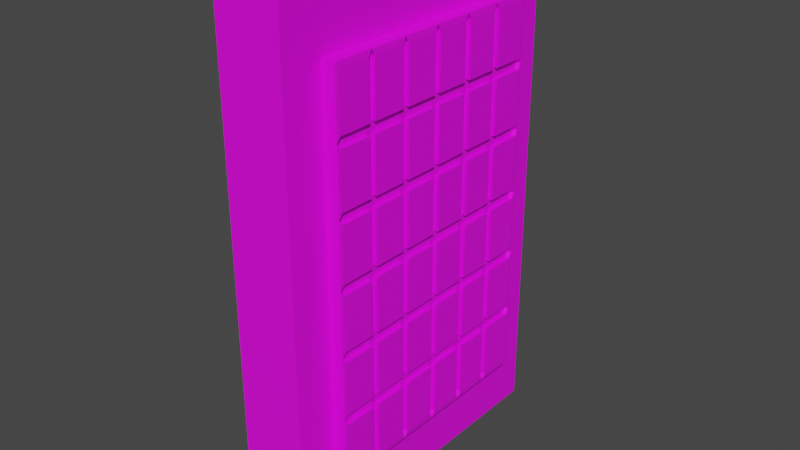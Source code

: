 # Source: elevatorKeypad.blend  (saved by Blender 3.4.6; exported with 4.5.12 LTS)
import bpy
from mathutils import Matrix  # noqa: F401  (used for matrix-valued properties, if any)

bpy.ops.wm.read_factory_settings(use_empty=True)
scene = bpy.context.scene
scene.name = 'Scene'

# ---- collections
col_collection = bpy.data.collections.new('Collection'); scene.collection.children.link(col_collection)

# ---- images (referenced by path relative to the original .blend; pixels are not part of the script)
import os
ASSET_DIR = os.environ.get("B2B_ASSET_DIR", "")  # directory of the original .blend (textures are referenced by path, not embedded)
HERE = os.path.dirname(os.path.abspath(__file__))  # packed textures are extracted next to this script under _unpacked/

def load_image(name, relpath, width, height, colorspace="sRGB"):
    """Load a texture the original file referenced (path relative to the .blend, or extracted next to this script)."""
    p = next((c for c in (os.path.join(HERE, relpath), os.path.join(ASSET_DIR, relpath)) if relpath and os.path.exists(c)), "")
    if p:
        img = bpy.data.images.load(p, check_existing=True)
        img.name = name
    else:  # same state as the original file: an image datablock whose file is absent (Cycles renders it pink)
        img = bpy.data.images.new(name, width, height)
        img.source = "FILE"
        img.filepath = "//" + (relpath or name)
    img.colorspace_settings.name = colorspace
    return img
img_elevatorkeypad = load_image('elevatorKeypad', 'elevatorKeypad.png', 1024, 1024, 'sRGB')

# ---- materials (node trees are filled in below, after node groups)
mat_material = bpy.data.materials.new('Material')
mat_material.alpha_threshold = 0.0
mat_material.use_transparent_shadow = False
mat_material.roughness = 0.5
mat_material.line_color = (0.0, 0.0, 0.0, 1.0)

# ---- material node trees
mat_material.use_nodes = True; mat_material.node_tree.nodes.clear()
_N = mat_material.node_tree.nodes; _L = mat_material.node_tree.links
n0 = _N.new('ShaderNodeOutputMaterial'); n0.name = 'Material Output'; n0.location = (300, 300)
n1 = _N.new('ShaderNodeBsdfPrincipled'); n1.name = 'Principled BSDF'; n1.location = (10, 300)
n1.distribution = 'GGX'
n1.subsurface_method = 'RANDOM_WALK_SKIN'
n1.inputs[3].default_value = 1.45
n1.inputs[27].default_value = (0.0, 0.0, 0.0, 1.0)
n1.inputs[28].default_value = 1.0
n2 = _N.new('ShaderNodeTexImage'); n2.name = 'Image Texture'; n2.location = (-280, 280)
n2.image = img_elevatorkeypad
_L.new(n1.outputs[0], n0.inputs[0])
_L.new(n2.outputs[0], n1.inputs[0])
n0.is_active_output = True

# ---- world
world_world = bpy.data.worlds.new('World'); scene.world = world_world
world_world.use_nodes = True; world_world.node_tree.nodes.clear()
_N = world_world.node_tree.nodes; _L = world_world.node_tree.links
n0 = _N.new('ShaderNodeOutputWorld'); n0.name = 'World Output'; n0.location = (300, 300)
n1 = _N.new('ShaderNodeBackground'); n1.name = 'Background'; n1.location = (10, 300)
n1.inputs[0].default_value = (0.05088, 0.05088, 0.05088, 1.0)
_L.new(n1.outputs[0], n0.inputs[0])
n0.is_active_output = True
world_world.color = (0.05088, 0.05088, 0.05088)
world_world.use_sun_shadow = False
world_world.sun_shadow_jitter_overblur = 0.0

# ---- meshes
me_cube = bpy.data.meshes.new('Cube')
me_cube.from_pydata([(1.0, 1.0, 1.0), (1.0, 1.0, -1.0), (1.0, -1.0, 1.0), (1.0, -1.0, -1.0), (-1.0, 1.0, 1.0), (-1.0, 1.0, -1.0), (-1.0, -1.0, 1.0), (-1.0, -1.0, -1.0), (1.651, 1.0, 1.0), (1.651, 1.0, -1.0), (1.651, -1.0, 1.0), (1.651, -1.0, -1.0), (1.651, 1.0, 0.0), (1.651, -1.0, 0.0), (1.651, 0.0, 1.0), (1.651, 0.0, -1.0), (1.651, 1.0, -0.5), (1.651, -1.0, -0.5), (1.651, -0.5, 1.0), (1.651, 0.5, -1.0), (1.651, 1.0, 0.5), (1.651, -1.0, 0.5), (1.651, 0.5, 1.0), (1.651, -0.5, -1.0), (1.651, 1.0, -0.75), (1.651, -1.0, -0.75), (1.651, -0.75, 1.0), (1.651, 0.75, -1.0), (1.651, 1.0, 0.25), (1.651, -1.0, 0.25), (1.651, 0.25, 1.0), (1.651, -0.25, -1.0), (1.651, -0.75, 0.0), (1.651, 0.0, -0.75), (1.651, 1.0, -0.25), (1.651, -1.0, -0.25), (1.651, -0.25, 1.0), (1.651, 0.25, -1.0), (1.651, 1.0, 0.75), (1.651, -1.0, 0.75), (1.651, 0.75, 1.0), (1.651, -0.75, -1.0), (1.651, 0.75, 0.0), (1.651, 0.0, 0.75), (1.651, 0.75, 0.5), (1.651, 0.5, 0.75), (1.651, 0.75, -0.5), (1.651, 0.5, -0.75), (1.651, -0.75, -0.5), (1.651, -0.5, -0.75), (1.651, -0.75, 0.5), (1.651, -0.5, 0.75), (1.651, -0.25, 0.75), (1.651, -0.75, 0.25), (1.651, -0.25, -0.75), (1.651, -0.75, -0.75), (1.651, 0.75, -0.25), (1.651, 0.75, -0.75), (1.651, 0.25, -0.75), (1.651, 0.75, 0.75), (1.651, 0.75, 0.25), (1.651, 0.25, 0.75), (1.651, -0.75, -0.25), (1.651, -0.75, 0.75), (2.026, 0.75, 0.5), (2.046, 0.7295, 0.4795), (2.046, 0.7295, 0.5205), (2.046, 0.2705, 0.4795), (2.046, 0.2295, 0.4795), (2.046, 0.2295, 0.5205), (2.046, 0.2705, 0.5205), (2.046, 0.02048, 0.4795), (2.046, -0.02048, 0.4795), (2.046, -0.02048, 0.5205), (2.046, 0.02048, 0.5205), (2.026, -4.622e-12, 0.75), (2.046, 0.02048, 0.7295), (2.046, -0.02048, 0.7295), (2.046, 0.02048, -0.5205), (2.046, -0.02048, -0.5205), (2.046, -0.02048, -0.4795), (2.046, 0.02048, -0.4795), (2.046, -0.02048, -0.2295), (2.046, 0.02048, -0.2295), (2.046, 0.02048, -0.2705), (2.046, -0.02048, -0.2705), (2.046, 0.4795, 0.02048), (2.046, 0.5205, 0.02048), (2.046, 0.5205, -0.02048), (2.046, 0.4795, -0.02048), (2.046, 0.7295, -0.02048), (2.046, 0.7295, 0.02048), (2.026, 0.75, -1.835e-12), (2.046, -0.5205, 0.02048), (2.046, -0.4795, 0.02048), (2.046, -0.4795, -0.02048), (2.046, -0.5205, -0.02048), (2.046, -0.2295, 0.02048), (2.046, -0.2295, -0.02048), (2.046, -0.2705, -0.02048), (2.046, -0.2705, 0.02048), (2.046, -0.02048, 0.2705), (2.046, 0.02048, 0.2705), (2.046, 0.02048, 0.2295), (2.046, -0.02048, 0.2295), (2.046, -0.02048, 0.02048), (2.046, 0.02048, 0.02048), (2.046, 0.02048, -0.02048), (2.046, -0.02048, -0.02048), (2.046, 0.2705, 0.02048), (2.046, 0.2705, -0.02048), (2.046, 0.2295, -0.02048), (2.046, 0.2295, 0.02048), (2.206, 0.2295, -0.02048), (2.206, 0.2705, -0.02048), (2.206, 0.2705, 0.02048), (2.206, 0.2295, 0.02048), (2.206, 0.02048, -0.02048), (2.206, 0.02048, 0.02048), (2.206, -0.02048, 0.02048), (2.206, -0.02048, -0.02048), (2.206, 0.02048, 0.2295), (2.206, 0.02048, 0.2705), (2.206, -0.02048, 0.2705), (2.206, -0.02048, 0.2295), (2.206, -0.2705, -0.02048), (2.206, -0.2295, -0.02048), (2.206, -0.2295, 0.02048), (2.206, -0.2705, 0.02048), (2.206, -0.4795, -0.02048), (2.206, -0.4795, 0.02048), (2.206, -0.5205, 0.02048), (2.206, -0.5205, -0.02048), (2.206, 0.7295, 0.02048), (2.206, 0.7295, -0.02048), (2.186, 0.75, 0.0), (2.206, 0.5205, -0.02048), (2.206, 0.5205, 0.02048), (2.206, 0.4795, 0.02048), (2.206, 0.4795, -0.02048), (2.206, 0.02048, -0.2705), (2.206, 0.02048, -0.2295), (2.206, -0.02048, -0.2295), (2.206, -0.02048, -0.2705), (2.206, -0.02048, -0.4795), (2.206, -0.02048, -0.5205), (2.206, 0.02048, -0.5205), (2.206, 0.02048, -0.4795), (2.206, 0.02048, 0.7295), (2.186, 0.0, 0.75), (2.206, -0.02048, 0.7295), (2.206, -0.02048, 0.5205), (2.206, -0.02048, 0.4795), (2.206, 0.02048, 0.4795), (2.206, 0.02048, 0.5205), (2.206, 0.2295, 0.5205), (2.206, 0.2295, 0.4795), (2.206, 0.2705, 0.4795), (2.206, 0.2705, 0.5205), (2.206, 0.7295, 0.4795), (2.186, 0.75, 0.5), (2.206, 0.7295, 0.5205), (2.206, 0.5205, 0.4795), (2.206, 0.5205, 0.5205), (2.206, 0.4795, 0.5205), (2.206, 0.4795, 0.4795), (2.206, 0.4795, 0.2295), (2.206, 0.5205, 0.2295), (2.206, 0.5205, 0.2705), (2.206, 0.4795, 0.2705), (2.206, 0.4795, 0.7295), (2.206, 0.5205, 0.7295), (2.186, 0.5, 0.75), (2.206, 0.2295, -0.4795), (2.206, 0.2295, -0.5205), (2.206, 0.2705, -0.5205), (2.206, 0.2705, -0.4795), (2.206, 0.7295, -0.5205), (2.186, 0.75, -0.5), (2.206, 0.7295, -0.4795), (2.206, 0.5205, -0.5205), (2.206, 0.5205, -0.4795), (2.206, 0.4795, -0.4795), (2.206, 0.4795, -0.5205), (2.206, 0.4795, -0.2705), (2.206, 0.5205, -0.2705), (2.206, 0.5205, -0.2295), (2.206, 0.4795, -0.2295), (2.206, -0.2705, -0.5205), (2.206, -0.2295, -0.5205), (2.206, -0.2295, -0.4795), (2.206, -0.2705, -0.4795), (2.206, -0.4795, -0.5205), (2.206, -0.4795, -0.4795), (2.206, -0.5205, -0.4795), (2.206, -0.5205, -0.5205), (2.206, -0.5205, -0.2705), (2.206, -0.4795, -0.2705), (2.206, -0.4795, -0.2295), (2.206, -0.5205, -0.2295), (2.206, -0.2705, 0.4795), (2.206, -0.2295, 0.4795), (2.206, -0.2295, 0.5205), (2.206, -0.2705, 0.5205), (2.206, -0.4795, 0.4795), (2.206, -0.4795, 0.5205), (2.206, -0.5205, 0.5205), (2.206, -0.5205, 0.4795), (2.206, -0.5205, 0.2295), (2.206, -0.4795, 0.2295), (2.206, -0.4795, 0.2705), (2.206, -0.5205, 0.2705), (2.206, -0.5205, 0.7295), (2.206, -0.4795, 0.7295), (2.186, -0.5, 0.75), (2.206, -0.7295, -0.02048), (2.206, -0.7295, 0.02048), (2.186, -0.75, 0.0), (2.206, 0.02048, -0.7295), (2.206, -0.02048, -0.7295), (2.186, 0.0, -0.75), (2.206, 0.4795, -0.7295), (2.186, 0.5, -0.75), (2.206, 0.5205, -0.7295), (2.206, -0.7295, -0.4795), (2.186, -0.75, -0.5), (2.206, -0.7295, -0.5205), (2.206, -0.5205, -0.7295), (2.186, -0.5, -0.75), (2.206, -0.4795, -0.7295), (2.206, -0.7295, 0.5205), (2.186, -0.75, 0.5), (2.206, -0.7295, 0.4795), (2.206, -0.2705, 0.7295), (2.206, -0.2295, 0.7295), (2.186, -0.25, 0.75), (2.206, -0.2705, 0.2705), (2.206, -0.2705, 0.2295), (2.206, -0.2295, 0.2295), (2.206, -0.2295, 0.2705), (2.206, -0.7295, 0.2705), (2.186, -0.75, 0.25), (2.206, -0.7295, 0.2295), (2.206, -0.2705, -0.2295), (2.206, -0.2705, -0.2705), (2.206, -0.2295, -0.2705), (2.206, -0.2295, -0.2295), (2.206, -0.2705, -0.7295), (2.186, -0.25, -0.75), (2.206, -0.2295, -0.7295), (2.206, -0.7295, -0.7295), (2.186, -0.75, -0.75), (2.206, 0.7295, -0.2295), (2.206, 0.7295, -0.2705), (2.186, 0.75, -0.25), (2.206, 0.7295, -0.7295), (2.186, 0.75, -0.75), (2.206, 0.2295, -0.7295), (2.186, 0.25, -0.75), (2.206, 0.2705, -0.7295), (2.206, 0.7295, 0.7295), (2.186, 0.75, 0.75), (2.206, 0.7295, 0.2705), (2.206, 0.7295, 0.2295), (2.186, 0.75, 0.25), (2.206, 0.2295, 0.2705), (2.206, 0.2295, 0.2295), (2.206, 0.2705, 0.2295), (2.206, 0.2705, 0.2705), (2.206, 0.2295, 0.7295), (2.206, 0.2705, 0.7295), (2.186, 0.25, 0.75), (2.206, 0.2295, -0.2295), (2.206, 0.2295, -0.2705), (2.206, 0.2705, -0.2705), (2.206, 0.2705, -0.2295), (2.206, -0.7295, -0.2295), (2.186, -0.75, -0.25), (2.206, -0.7295, -0.2705), (2.206, -0.7295, 0.7295), (2.186, -0.75, 0.75), (2.046, 0.4795, 0.4795), (2.046, 0.5205, 0.4795), (2.046, 0.5205, 0.5205), (2.046, 0.4795, 0.5205), (2.046, 0.4795, 0.2705), (2.046, 0.4795, 0.2295), (2.046, 0.5205, 0.2295), (2.046, 0.5205, 0.2705), (2.026, 0.5, 0.75), (2.046, 0.4795, 0.7295), (2.046, 0.5205, 0.7295), (2.046, 0.2705, -0.4795), (2.046, 0.2295, -0.4795), (2.046, 0.2295, -0.5205), (2.046, 0.2705, -0.5205), (2.046, 0.7295, -0.4795), (2.046, 0.7295, -0.5205), (2.026, 0.75, -0.5), (2.046, 0.4795, -0.5205), (2.046, 0.5205, -0.5205), (2.046, 0.5205, -0.4795), (2.046, 0.4795, -0.4795), (2.046, 0.4795, -0.2295), (2.046, 0.4795, -0.2705), (2.046, 0.5205, -0.2705), (2.046, 0.5205, -0.2295), (2.046, -0.2705, -0.4795), (2.046, -0.2705, -0.5205), (2.046, -0.2295, -0.5205), (2.046, -0.2295, -0.4795), (2.046, -0.5205, -0.5205), (2.046, -0.4795, -0.5205), (2.046, -0.4795, -0.4795), (2.046, -0.5205, -0.4795), (2.046, -0.5205, -0.2295), (2.046, -0.5205, -0.2705), (2.046, -0.4795, -0.2705), (2.046, -0.4795, -0.2295), (2.046, -0.2705, 0.5205), (2.046, -0.2705, 0.4795), (2.046, -0.2295, 0.4795), (2.046, -0.2295, 0.5205), (2.046, -0.5205, 0.4795), (2.046, -0.4795, 0.4795), (2.046, -0.4795, 0.5205), (2.046, -0.5205, 0.5205), (2.046, -0.5205, 0.2705), (2.046, -0.5205, 0.2295), (2.046, -0.4795, 0.2295), (2.046, -0.4795, 0.2705), (2.026, -0.5, 0.75), (2.046, -0.5205, 0.7295), (2.046, -0.4795, 0.7295), (2.026, -0.75, -1.835e-12), (2.046, -0.7295, -0.02048), (2.046, -0.7295, 0.02048), (2.026, -4.622e-12, -0.75), (2.046, 0.02048, -0.7295), (2.046, -0.02048, -0.7295), (2.046, 0.5205, -0.7295), (2.046, 0.4795, -0.7295), (2.026, 0.5, -0.75), (2.046, -0.7295, -0.5205), (2.046, -0.7295, -0.4795), (2.026, -0.75, -0.5), (2.046, -0.4795, -0.7295), (2.046, -0.5205, -0.7295), (2.026, -0.5, -0.75), (2.046, -0.7295, 0.4795), (2.046, -0.7295, 0.5205), (2.026, -0.75, 0.5), (2.026, -0.25, 0.75), (2.046, -0.2705, 0.7295), (2.046, -0.2295, 0.7295), (2.046, -0.2295, 0.2705), (2.046, -0.2705, 0.2705), (2.046, -0.2705, 0.2295), (2.046, -0.2295, 0.2295), (2.046, -0.7295, 0.2295), (2.046, -0.7295, 0.2705), (2.026, -0.75, 0.25), (2.046, -0.2295, -0.2295), (2.046, -0.2705, -0.2295), (2.046, -0.2705, -0.2705), (2.046, -0.2295, -0.2705), (2.046, -0.2295, -0.7295), (2.046, -0.2705, -0.7295), (2.026, -0.25, -0.75), (2.026, 0.75, -0.25), (2.046, 0.7295, -0.2295), (2.046, 0.7295, -0.2705), (2.046, 0.2705, -0.7295), (2.046, 0.2295, -0.7295), (2.026, 0.25, -0.75), (2.026, 0.75, 0.25), (2.046, 0.7295, 0.2705), (2.046, 0.7295, 0.2295), (2.046, 0.2705, 0.2705), (2.046, 0.2295, 0.2705), (2.046, 0.2295, 0.2295), (2.046, 0.2705, 0.2295), (2.026, 0.25, 0.75), (2.046, 0.2295, 0.7295), (2.046, 0.2705, 0.7295), (2.046, 0.2705, -0.2295), (2.046, 0.2295, -0.2295), (2.046, 0.2295, -0.2705), (2.046, 0.2705, -0.2705), (2.046, -0.7295, -0.2705), (2.046, -0.7295, -0.2295), (2.026, -0.75, -0.25)], [], [(0, 4, 6, 2), (3, 2, 6, 7), (7, 6, 4, 5), (5, 1, 3, 7), (0, 2, 10, 26, 18, 36, 14, 30, 22, 40, 8), (5, 4, 0, 1), (63, 26, 10, 39), (2, 3, 11, 25, 17, 35, 13, 29, 21, 39, 10), (1, 0, 8, 38, 20, 28, 12, 34, 16, 24, 9), (3, 1, 9, 27, 19, 37, 15, 31, 23, 41, 11), (62, 32, 13, 35), (61, 30, 14, 43), (59, 40, 22, 45), (55, 48, 17, 25), (53, 50, 21, 29), (52, 36, 18, 51), (43, 14, 36, 52), (62, 48, 225, 277), (252, 134, 136, 186), (32, 53, 29, 13), (133, 263, 167, 137), (182, 184, 274, 176), (255, 177, 180, 223), (111, 110, 109, 112), (164, 170, 270, 158), (31, 54, 49, 23), (15, 33, 54, 31), (47, 57, 256, 222), (41, 55, 25, 11), (23, 49, 55, 41), (50, 53, 241, 231), (54, 33, 220, 248), (16, 34, 56, 46), (34, 12, 42, 56), (27, 57, 47, 19), (9, 24, 57, 27), (24, 16, 46, 57), (37, 58, 33, 15), (19, 47, 58, 37), (58, 47, 222, 258), (33, 58, 258, 220), (20, 38, 59, 44), (38, 8, 40, 59), (32, 62, 277, 217), (12, 28, 60, 42), (28, 20, 44, 60), (46, 56, 254, 178), (63, 50, 231, 280), (155, 269, 148, 154), (262, 159, 162, 168), (55, 49, 228, 251), (45, 22, 30, 61), (51, 63, 280, 214), (53, 32, 217, 241), (45, 61, 271, 172), (48, 62, 35, 17), (49, 54, 248, 228), (48, 55, 251, 225), (50, 63, 39, 21), (44, 59, 261, 160), (51, 18, 26, 63), (138, 166, 267, 115), (128, 237, 209, 130), (161, 260, 171, 163), (219, 145, 189, 249), (179, 253, 185, 181), (173, 273, 140, 147), (194, 196, 278, 224), (131, 208, 242, 216), (206, 212, 279, 230), (236, 200, 204, 210), (61, 43, 149, 271), (243, 125, 129, 198), (142, 120, 126, 246), (265, 156, 153, 122), (199, 132, 215, 276), (52, 51, 214, 235), (247, 188, 192, 229), (257, 174, 146, 218), (123, 152, 201, 239), (43, 52, 235, 149), (203, 233, 213, 205), (191, 244, 197, 193), (57, 46, 178, 256), (59, 45, 172, 261), (42, 60, 264, 135), (187, 139, 114, 275), (119, 124, 238, 127), (60, 44, 160, 264), (151, 150, 234, 202), (169, 165, 157, 268), (144, 143, 245, 190), (221, 183, 175, 259), (272, 113, 117, 141), (227, 195, 226, 250), (56, 42, 135, 254), (211, 207, 232, 240), (182, 176, 292, 302), (221, 222, 342, 341), (116, 118, 106, 112), (172, 170, 290, 289), (140, 273, 387, 84), (168, 162, 282, 288), (277, 278, 389, 391), (272, 141, 83, 386), (165, 169, 285, 281), (219, 220, 337, 339), (276, 277, 391, 390), (158, 270, 384, 70), (157, 165, 281, 67), (269, 155, 69, 383), (164, 158, 70, 284), (220, 218, 338, 337), (246, 126, 98, 362), (141, 117, 107, 83), (216, 217, 334, 336), (125, 243, 363, 99), (120, 142, 82, 108), (190, 245, 365, 310), (126, 120, 108, 98), (217, 215, 335, 334), (244, 191, 307, 364), (119, 127, 97, 105), (213, 214, 331, 333), (245, 143, 85, 365), (270, 271, 382, 384), (268, 157, 67, 378), (122, 153, 71, 102), (142, 246, 362, 82), (160, 161, 66, 64), (156, 265, 379, 68), (152, 123, 101, 72), (214, 212, 332, 331), (197, 244, 364, 317), (271, 269, 383, 382), (159, 160, 64, 65), (115, 267, 381, 109), (218, 146, 78, 338), (243, 198, 318, 363), (266, 116, 112, 380), (145, 219, 339, 79), (267, 166, 286, 381), (114, 139, 89, 110), (169, 268, 378, 285), (138, 115, 109, 86), (121, 266, 380, 103), (215, 132, 96, 335), (263, 264, 375, 377), (265, 122, 102, 379), (131, 216, 336, 93), (242, 208, 328, 359), (205, 213, 333, 325), (211, 240, 360, 327), (264, 262, 376, 375), (212, 206, 326, 332), (239, 201, 321, 355), (258, 259, 372, 374), (130, 209, 329, 94), (200, 236, 356, 320), (257, 258, 374, 373), (208, 131, 93, 328), (127, 238, 358, 97), (149, 150, 77, 75), (167, 263, 377, 287), (204, 200, 320, 324), (237, 128, 100, 357), (253, 254, 369, 371), (148, 149, 75, 76), (262, 168, 288, 376), (203, 205, 325, 319), (238, 124, 104, 358), (193, 197, 317, 313), (123, 239, 355, 101), (254, 252, 370, 369), (196, 194, 314, 316), (209, 237, 357, 329), (248, 249, 366, 368), (192, 188, 308, 312), (235, 214, 213, 233), (149, 235, 234, 150), (236, 210, 330, 356), (247, 248, 368, 367), (191, 193, 313, 307), (202, 234, 354, 322), (181, 185, 305, 301), (233, 203, 319, 353), (241, 217, 216, 242), (231, 241, 240, 232), (259, 175, 295, 372), (184, 182, 302, 304), (174, 257, 373, 294), (180, 177, 297, 300), (247, 229, 228, 248), (219, 249, 248, 220), (179, 181, 301, 296), (227, 250, 251, 228), (225, 251, 250, 226), (146, 174, 294, 78), (253, 179, 178, 254), (134, 252, 254, 135), (255, 223, 222, 256), (177, 255, 256, 178), (257, 218, 220, 258), (221, 259, 258, 222), (241, 242, 359, 361), (261, 172, 171, 260), (260, 161, 160, 261), (173, 147, 81, 293), (263, 133, 135, 264), (159, 262, 264, 160), (210, 204, 324, 330), (240, 241, 361, 360), (163, 171, 291, 283), (207, 211, 327, 323), (271, 149, 148, 269), (172, 271, 270, 170), (170, 164, 284, 290), (201, 152, 72, 321), (137, 167, 287, 87), (151, 202, 322, 73), (134, 135, 92, 90), (166, 138, 86, 286), (277, 225, 224, 278), (217, 277, 276, 215), (214, 280, 279, 212), (280, 231, 230, 279), (116, 266, 121, 118), (107, 106, 105, 108), (103, 102, 101, 104), (99, 98, 97, 100), (95, 94, 93, 96), (91, 90, 92), (88, 87, 86, 89), (84, 83, 82, 85), (80, 79, 78, 81), (76, 75, 77), (73, 72, 71, 74), (69, 68, 67, 70), (65, 64, 66), (282, 283, 284, 281), (286, 287, 288, 285), (290, 291, 289), (293, 294, 295, 292), (297, 298, 296), (300, 301, 302, 299), (304, 305, 306, 303), (308, 309, 310, 307), (312, 313, 314, 311), (316, 317, 318, 315), (320, 321, 322, 319), (324, 325, 326, 323), (328, 329, 330, 327), (332, 333, 331), (335, 336, 334), (338, 339, 337), (341, 342, 340), (344, 345, 343), (347, 348, 346), (350, 351, 349), (353, 354, 352), (356, 357, 358, 355), (360, 361, 359), (363, 364, 365, 362), (367, 368, 366), (370, 371, 369), (373, 374, 372), (376, 377, 375), (379, 380, 381, 378), (383, 384, 382), (386, 387, 388, 385), (390, 391, 389), (112, 106, 107, 111), (104, 105, 106, 103), (100, 94, 95, 99), (91, 87, 88, 90), (85, 80, 81, 84), (77, 73, 74, 76), (69, 74, 71, 68), (66, 283, 282, 65), (286, 86, 87, 287), (290, 284, 283, 291), (293, 81, 78, 294), (296, 301, 300, 297), (304, 302, 301, 305), (307, 313, 312, 308), (316, 314, 313, 317), (319, 325, 324, 320), (328, 93, 94, 329), (332, 326, 325, 333), (93, 336, 335, 96), (86, 109, 110, 89), (79, 339, 338, 78), (72, 101, 102, 71), (105, 97, 98, 108), (108, 82, 83, 107), (284, 70, 67, 281), (281, 285, 288, 282), (302, 292, 295, 299), (299, 341, 340, 300), (89, 303, 306, 88), (314, 344, 343, 311), (80, 310, 309, 79), (311, 347, 346, 312), (96, 315, 318, 95), (326, 350, 349, 323), (73, 322, 321, 72), (323, 327, 330, 324), (353, 319, 322, 354), (356, 330, 329, 357), (101, 355, 358, 104), (357, 100, 97, 358), (320, 356, 355, 321), (327, 360, 359, 328), (363, 318, 317, 364), (82, 362, 365, 85), (364, 307, 310, 365), (99, 363, 362, 98), (308, 367, 366, 309), (370, 306, 305, 371), (294, 373, 372, 295), (376, 288, 287, 377), (379, 102, 103, 380), (285, 378, 381, 286), (380, 112, 109, 381), (68, 379, 378, 67), (383, 69, 70, 384), (386, 83, 84, 387), (303, 385, 388, 304), (387, 293, 292, 388), (111, 386, 385, 110), (315, 390, 389, 316), (187, 275, 385, 303), (117, 113, 111, 107), (188, 247, 367, 308), (222, 223, 340, 342), (175, 183, 299, 295), (274, 184, 304, 388), (171, 172, 289, 291), (124, 119, 105, 104), (249, 189, 309, 366), (183, 221, 341, 299), (273, 173, 293, 387), (118, 121, 103, 106), (224, 225, 345, 344), (223, 180, 300, 340), (176, 274, 388, 292), (128, 130, 94, 100), (225, 226, 343, 345), (139, 187, 303, 89), (113, 272, 386, 111), (129, 125, 99, 95), (186, 136, 88, 306), (275, 114, 110, 385), (133, 137, 87, 91), (227, 228, 348, 347), (194, 224, 344, 314), (199, 276, 390, 315), (136, 134, 90, 88), (228, 229, 346, 348), (226, 195, 311, 343), (278, 196, 316, 389), (177, 178, 298, 297), (143, 144, 80, 85), (252, 186, 306, 370), (144, 190, 310, 80), (178, 179, 296, 298), (147, 140, 84, 81), (185, 253, 371, 305), (230, 231, 351, 350), (189, 145, 79, 309), (150, 151, 73, 77), (231, 232, 349, 351), (195, 227, 347, 311), (154, 148, 76, 74), (235, 233, 353, 352), (229, 192, 312, 346), (155, 154, 74, 69), (132, 199, 315, 96), (153, 156, 68, 71), (234, 235, 352, 354), (198, 129, 95, 318), (161, 163, 283, 66), (135, 133, 91, 92), (206, 230, 350, 326), (162, 159, 65, 282), (232, 207, 323, 349)])
_uv = me_cube.uv_layers.new(name='UVMap')
_uv.uv.foreach_set('vector', [0.5171, 0.09406, 0.5171, 0.3236, 0.2876, 0.3236, 0.2876, 0.09406, 0.2489, 0.1817, 0.01934, 0.1817, 0.01934, 0.01934, 0.2489, 0.01934, 0.7854, 0.01934, 0.7854, 0.2489, 0.5558, 0.2489, 0.5558, 0.01934, 0.2489, 0.4355, 0.2489, 0.665, 0.01934, 0.665, 0.01934, 0.4355, 0.5171, 0.09406, 0.2876, 0.09406, 0.2876, 0.01934, 0.3163, 0.01934, 0.345, 0.01934, 0.3737, 0.01934, 0.4024, 0.01934, 0.431, 0.01934, 0.4597, 0.01934, 0.4884, 0.01934, 0.5171, 0.01934, 0.5171, 0.6666, 0.2876, 0.6666, 0.2876, 0.437, 0.5171, 0.437, 0.04803, 0.2548, 0.01934, 0.2548, 0.01934, 0.2345, 0.04803, 0.2345, 0.01934, 0.1817, 0.2489, 0.1817, 0.2489, 0.2345, 0.2202, 0.2345, 0.1915, 0.2345, 0.1628, 0.2345, 0.1341, 0.2345, 0.1054, 0.2345, 0.07673, 0.2345, 0.04803, 0.2345, 0.01934, 0.2345, 0.5171, 0.437, 0.2876, 0.437, 0.2876, 0.3623, 0.3163, 0.3623, 0.345, 0.3623, 0.3737, 0.3623, 0.4024, 0.3623, 0.431, 0.3623, 0.4597, 0.3623, 0.4884, 0.3623, 0.5171, 0.3623, 0.01934, 0.665, 0.2489, 0.665, 0.2489, 0.7398, 0.2202, 0.7398, 0.1915, 0.7398, 0.1628, 0.7398, 0.1341, 0.7398, 0.1054, 0.7398, 0.07673, 0.7398, 0.04803, 0.7398, 0.01934, 0.7398, 0.1628, 0.2548, 0.1341, 0.2548, 0.1341, 0.2345, 0.1628, 0.2345, 0.04803, 0.3359, 0.01934, 0.3359, 0.01934, 0.3157, 0.04803, 0.3157, 0.04803, 0.3765, 0.01934, 0.3765, 0.01934, 0.3562, 0.04803, 0.3562, 0.2202, 0.2548, 0.1915, 0.2548, 0.1915, 0.2345, 0.2202, 0.2345, 0.1054, 0.2548, 0.07673, 0.2548, 0.07673, 0.2345, 0.1054, 0.2345, 0.04803, 0.2954, 0.01934, 0.2954, 0.01934, 0.2751, 0.04803, 0.2751, 0.04803, 0.3157, 0.01934, 0.3157, 0.01934, 0.2954, 0.04803, 0.2954, 0.1628, 0.2548, 0.1915, 0.2548, 0.1915, 0.2982, 0.1628, 0.2982, 0.6905, 0.345, 0.6905, 0.369, 0.6736, 0.369, 0.6736, 0.345, 0.1341, 0.2548, 0.1054, 0.2548, 0.1054, 0.2345, 0.1341, 0.2345, 0.6905, 0.3737, 0.6905, 0.3976, 0.6736, 0.3976, 0.6736, 0.3737, 0.6703, 0.3163, 0.6703, 0.3403, 0.6533, 0.3403, 0.6533, 0.3163, 0.6905, 0.2876, 0.6905, 0.3116, 0.6736, 0.3116, 0.6736, 0.2876, 0.637, 0.369, 0.6403, 0.369, 0.6403, 0.3737, 0.637, 0.3737, 0.6703, 0.431, 0.6703, 0.455, 0.6533, 0.455, 0.6533, 0.431, 0.2489, 0.2954, 0.2202, 0.2954, 0.2202, 0.2751, 0.2489, 0.2751, 0.2489, 0.3157, 0.2202, 0.3157, 0.2202, 0.2954, 0.2489, 0.2954, 0.7606, 0.5224, 0.7606, 0.4937, 0.822, 0.4937, 0.822, 0.5224, 0.2489, 0.2548, 0.2202, 0.2548, 0.2202, 0.2345, 0.2489, 0.2345, 0.2489, 0.2751, 0.2202, 0.2751, 0.2202, 0.2548, 0.2489, 0.2548, 0.07673, 0.2548, 0.1054, 0.2548, 0.1054, 0.2982, 0.07673, 0.2982, 0.7606, 0.6085, 0.7606, 0.5798, 0.822, 0.5798, 0.822, 0.6085, 0.1915, 0.3968, 0.1628, 0.3968, 0.1628, 0.3765, 0.1915, 0.3765, 0.1628, 0.3968, 0.1341, 0.3968, 0.1341, 0.3765, 0.1628, 0.3765, 0.2489, 0.3765, 0.2202, 0.3765, 0.2202, 0.3562, 0.2489, 0.3562, 0.2489, 0.3968, 0.2202, 0.3968, 0.2202, 0.3765, 0.2489, 0.3765, 0.2202, 0.3968, 0.1915, 0.3968, 0.1915, 0.3765, 0.2202, 0.3765, 0.2489, 0.3359, 0.2202, 0.3359, 0.2202, 0.3157, 0.2489, 0.3157, 0.2489, 0.3562, 0.2202, 0.3562, 0.2202, 0.3359, 0.2489, 0.3359, 0.7606, 0.5511, 0.7606, 0.5224, 0.822, 0.5224, 0.822, 0.5511, 0.7606, 0.5798, 0.7606, 0.5511, 0.822, 0.5511, 0.822, 0.5798, 0.07673, 0.3968, 0.04803, 0.3968, 0.04803, 0.3765, 0.07673, 0.3765, 0.04803, 0.3968, 0.01934, 0.3968, 0.01934, 0.3765, 0.04803, 0.3765, 0.1341, 0.2548, 0.1628, 0.2548, 0.1628, 0.2982, 0.1341, 0.2982, 0.1341, 0.3968, 0.1054, 0.3968, 0.1054, 0.3765, 0.1341, 0.3765, 0.1054, 0.3968, 0.07673, 0.3968, 0.07673, 0.3765, 0.1054, 0.3765, 0.6195, 0.5224, 0.6195, 0.5511, 0.5582, 0.5511, 0.5582, 0.5224, 0.04803, 0.2548, 0.07673, 0.2548, 0.07673, 0.2982, 0.04803, 0.2982, 0.65, 0.431, 0.65, 0.455, 0.633, 0.455, 0.633, 0.431, 0.6905, 0.4024, 0.6905, 0.4263, 0.6736, 0.4263, 0.6736, 0.4024, 0.7606, 0.6659, 0.7606, 0.6372, 0.822, 0.6372, 0.822, 0.6659, 0.04803, 0.3562, 0.01934, 0.3562, 0.01934, 0.3359, 0.04803, 0.3359, 0.722, 0.6372, 0.722, 0.6659, 0.6606, 0.6659, 0.6606, 0.6372, 0.1054, 0.2548, 0.1341, 0.2548, 0.1341, 0.2982, 0.1054, 0.2982, 0.722, 0.5224, 0.722, 0.5511, 0.6606, 0.5511, 0.6606, 0.5224, 0.1915, 0.2548, 0.1628, 0.2548, 0.1628, 0.2345, 0.1915, 0.2345, 0.7606, 0.6372, 0.7606, 0.6085, 0.822, 0.6085, 0.822, 0.6372, 0.1915, 0.2548, 0.2202, 0.2548, 0.2202, 0.2982, 0.1915, 0.2982, 0.07673, 0.2548, 0.04803, 0.2548, 0.04803, 0.2345, 0.07673, 0.2345, 0.6195, 0.6372, 0.6195, 0.6659, 0.5582, 0.6659, 0.5582, 0.6372, 0.04803, 0.2751, 0.01934, 0.2751, 0.01934, 0.2548, 0.04803, 0.2548, 0.6703, 0.3737, 0.6703, 0.3976, 0.6533, 0.3976, 0.6533, 0.3737, 0.6094, 0.3737, 0.6094, 0.3976, 0.5924, 0.3976, 0.5924, 0.3737, 0.6905, 0.431, 0.6905, 0.455, 0.6736, 0.455, 0.6736, 0.431, 0.6297, 0.2876, 0.6297, 0.3116, 0.6127, 0.3116, 0.6127, 0.2876, 0.6905, 0.3163, 0.6905, 0.3403, 0.6736, 0.3403, 0.6736, 0.3163, 0.65, 0.3163, 0.65, 0.3403, 0.633, 0.3403, 0.633, 0.3163, 0.1892, 0.3185, 0.1652, 0.3185, 0.1652, 0.3015, 0.1892, 0.3015, 0.1318, 0.3185, 0.1078, 0.3185, 0.1078, 0.3015, 0.1318, 0.3015, 0.07438, 0.3185, 0.05038, 0.3185, 0.05038, 0.3015, 0.07438, 0.3015, 0.6094, 0.4024, 0.6094, 0.4263, 0.5924, 0.4263, 0.5924, 0.4024, 0.722, 0.5511, 0.722, 0.5798, 0.6606, 0.5798, 0.6606, 0.5511, 0.6094, 0.345, 0.6094, 0.369, 0.5924, 0.369, 0.5924, 0.345, 0.6297, 0.345, 0.6297, 0.369, 0.6127, 0.369, 0.6127, 0.345, 0.65, 0.4024, 0.65, 0.4263, 0.633, 0.4263, 0.633, 0.4024, 0.1605, 0.3185, 0.1365, 0.3185, 0.1365, 0.3015, 0.1605, 0.3015, 0.722, 0.6085, 0.722, 0.6372, 0.6606, 0.6372, 0.6606, 0.6085, 0.6094, 0.2876, 0.6094, 0.3116, 0.5924, 0.3116, 0.5924, 0.2876, 0.65, 0.2876, 0.65, 0.3116, 0.633, 0.3116, 0.633, 0.2876, 0.6297, 0.4024, 0.6297, 0.4263, 0.6127, 0.4263, 0.6127, 0.4024, 0.722, 0.5798, 0.722, 0.6085, 0.6606, 0.6085, 0.6606, 0.5798, 0.6094, 0.431, 0.6094, 0.455, 0.5924, 0.455, 0.5924, 0.431, 0.6094, 0.3163, 0.6094, 0.3403, 0.5924, 0.3403, 0.5924, 0.3163, 0.6195, 0.4937, 0.6195, 0.5224, 0.5582, 0.5224, 0.5582, 0.4937, 0.722, 0.4937, 0.722, 0.5224, 0.6606, 0.5224, 0.6606, 0.4937, 0.6195, 0.5798, 0.6195, 0.6085, 0.5582, 0.6085, 0.5582, 0.5798, 0.6703, 0.345, 0.6703, 0.369, 0.6533, 0.369, 0.6533, 0.345, 0.6297, 0.3737, 0.6297, 0.3976, 0.6127, 0.3976, 0.6127, 0.3737, 0.6195, 0.6085, 0.6195, 0.6372, 0.5582, 0.6372, 0.5582, 0.6085, 0.6297, 0.431, 0.6297, 0.455, 0.6127, 0.455, 0.6127, 0.431, 0.6703, 0.4024, 0.6703, 0.4263, 0.6533, 0.4263, 0.6533, 0.4024, 0.6297, 0.3163, 0.6297, 0.3403, 0.6127, 0.3403, 0.6127, 0.3163, 0.6703, 0.2876, 0.6703, 0.3116, 0.6533, 0.3116, 0.6533, 0.2876, 0.65, 0.345, 0.65, 0.369, 0.633, 0.369, 0.633, 0.345, 0.2179, 0.3185, 0.1939, 0.3185, 0.1939, 0.3015, 0.2179, 0.3015, 0.6195, 0.5511, 0.6195, 0.5798, 0.5582, 0.5798, 0.5582, 0.5511, 0.1031, 0.3185, 0.07908, 0.3185, 0.07908, 0.3015, 0.1031, 0.3015, 0.8995, 0.1447, 0.8995, 0.1687, 0.8811, 0.1687, 0.8811, 0.1447, 0.9693, 0.7253, 0.967, 0.7229, 0.967, 0.7046, 0.9693, 0.7069, 0.1542, 0.9038, 0.1542, 0.9278, 0.1358, 0.9278, 0.1358, 0.9038, 0.967, 0.7856, 0.9646, 0.788, 0.9646, 0.7696, 0.967, 0.7672, 0.9201, 0.643, 0.9201, 0.619, 0.9385, 0.619, 0.9385, 0.643, 0.6736, 0.4024, 0.6736, 0.4263, 0.6606, 0.4263, 0.6606, 0.4024, 0.4087, 0.7316, 0.4064, 0.7292, 0.4248, 0.7292, 0.4271, 0.7316, 0.9259, 0.7046, 0.9259, 0.7285, 0.9076, 0.7285, 0.9076, 0.7046, 0.6129, 0.9213, 0.6129, 0.8973, 0.6312, 0.8973, 0.6312, 0.9213, 0.9693, 0.9694, 0.967, 0.9671, 0.967, 0.9487, 0.9693, 0.9511, 0.75, 0.4416, 0.7476, 0.444, 0.7292, 0.444, 0.7316, 0.4416, 0.6533, 0.431, 0.6533, 0.455, 0.6403, 0.455, 0.6403, 0.431, 0.8631, 0.643, 0.8631, 0.619, 0.8814, 0.619, 0.8814, 0.643, 0.8505, 0.7912, 0.8505, 0.7672, 0.8689, 0.7672, 0.8689, 0.7912, 0.8641, 0.2876, 0.8641, 0.3116, 0.8457, 0.3116, 0.8457, 0.2876, 0.967, 0.9671, 0.9646, 0.9694, 0.9646, 0.9511, 0.967, 0.9487, 0.6127, 0.345, 0.6127, 0.369, 0.5997, 0.369, 0.5997, 0.345, 0.633, 0.345, 0.633, 0.369, 0.62, 0.369, 0.62, 0.345, 0.6954, 0.7936, 0.693, 0.7959, 0.6746, 0.7959, 0.677, 0.7936, 0.4587, 0.8593, 0.4587, 0.8353, 0.4771, 0.8353, 0.4771, 0.8593, 0.4017, 0.8593, 0.4017, 0.8353, 0.4201, 0.8353, 0.4201, 0.8593, 0.6127, 0.3163, 0.6127, 0.3403, 0.5997, 0.3403, 0.5997, 0.3163, 0.2876, 0.8593, 0.2876, 0.8353, 0.306, 0.8353, 0.306, 0.8593, 0.4087, 0.7966, 0.4064, 0.7943, 0.4248, 0.7943, 0.4271, 0.7966, 0.824, 0.04333, 0.824, 0.01934, 0.8424, 0.01934, 0.8424, 0.04333, 0.807, 0.3526, 0.807, 0.3766, 0.7886, 0.3766, 0.7886, 0.3526, 0.6473, 0.9807, 0.6449, 0.9783, 0.6449, 0.9599, 0.6473, 0.9623, 0.1358, 0.8024, 0.1358, 0.7784, 0.1542, 0.7784, 0.1542, 0.8024, 0.5605, 0.9807, 0.5582, 0.9783, 0.5582, 0.9599, 0.5605, 0.9623, 0.6533, 0.4024, 0.6533, 0.4263, 0.6403, 0.4263, 0.6403, 0.4024, 0.633, 0.4024, 0.633, 0.4263, 0.62, 0.4263, 0.62, 0.4024, 0.807, 0.2876, 0.807, 0.3116, 0.7886, 0.3116, 0.7886, 0.2876, 0.03772, 0.7784, 0.04007, 0.7808, 0.02169, 0.7808, 0.01934, 0.7784, 0.7886, 0.4392, 0.7886, 0.4153, 0.807, 0.4153, 0.807, 0.4392, 0.7934, 0.7285, 0.7934, 0.7046, 0.8118, 0.7046, 0.8118, 0.7285, 0.6449, 0.9783, 0.6426, 0.9807, 0.6426, 0.9623, 0.6449, 0.9599, 0.7934, 0.7936, 0.7934, 0.7696, 0.8118, 0.7696, 0.8118, 0.7936, 0.5582, 0.9783, 0.5558, 0.9807, 0.5558, 0.9623, 0.5582, 0.9599, 0.4658, 0.7726, 0.4681, 0.7703, 0.4865, 0.7703, 0.4842, 0.7726, 0.6533, 0.3737, 0.6533, 0.3976, 0.6403, 0.3976, 0.6403, 0.3737, 0.633, 0.2876, 0.633, 0.3116, 0.62, 0.3116, 0.62, 0.2876, 0.8424, 0.082, 0.8424, 0.106, 0.824, 0.106, 0.824, 0.082, 0.824, 0.1687, 0.824, 0.1447, 0.8424, 0.1447, 0.8424, 0.1687, 0.824, 0.2313, 0.824, 0.2073, 0.8424, 0.2073, 0.8424, 0.2313, 0.7934, 0.8562, 0.7934, 0.8322, 0.8118, 0.8322, 0.8118, 0.8562, 0.5558, 0.8586, 0.5558, 0.8346, 0.5742, 0.8346, 0.5742, 0.8586, 0.6336, 0.8346, 0.6336, 0.8586, 0.6152, 0.8586, 0.6152, 0.8346, 0.693, 0.8346, 0.693, 0.8586, 0.6746, 0.8586, 0.6746, 0.8346, 0.7317, 0.8586, 0.7317, 0.8346, 0.7501, 0.8346, 0.7501, 0.8586, 0.4064, 0.7943, 0.4064, 0.7703, 0.4248, 0.7703, 0.4248, 0.7943, 0.347, 0.7726, 0.3493, 0.7703, 0.3677, 0.7703, 0.3654, 0.7726, 0.363, 0.8353, 0.363, 0.8593, 0.3446, 0.8593, 0.3446, 0.8353, 0.6954, 0.7696, 0.6954, 0.7936, 0.677, 0.7936, 0.677, 0.7696, 0.2876, 0.7943, 0.2876, 0.7703, 0.306, 0.7703, 0.306, 0.7943, 0.5924, 0.431, 0.5924, 0.455, 0.5794, 0.455, 0.5794, 0.431, 0.7548, 0.7696, 0.7548, 0.7936, 0.7364, 0.7936, 0.7364, 0.7696, 0.6336, 0.7696, 0.6359, 0.7719, 0.6176, 0.7719, 0.6152, 0.7696, 0.8457, 0.3742, 0.8457, 0.3502, 0.8641, 0.3502, 0.8641, 0.3742, 0.6127, 0.4024, 0.6127, 0.4263, 0.5997, 0.4263, 0.5997, 0.4024, 0.7958, 0.976, 0.7934, 0.9783, 0.7934, 0.9599, 0.7958, 0.9576, 0.5924, 0.3737, 0.5924, 0.3976, 0.5794, 0.3976, 0.5794, 0.3737, 0.07875, 0.8651, 0.07875, 0.8411, 0.09713, 0.8411, 0.09713, 0.8651, 0.7981, 0.9783, 0.7958, 0.976, 0.7958, 0.9576, 0.7981, 0.9599, 0.1358, 0.8651, 0.1358, 0.8411, 0.1542, 0.8411, 0.1542, 0.8651, 0.6127, 0.3737, 0.6127, 0.3976, 0.5997, 0.3976, 0.5997, 0.3737, 0.967, 0.8483, 0.9646, 0.8506, 0.9646, 0.8322, 0.967, 0.8299, 0.347, 0.7966, 0.347, 0.7726, 0.3654, 0.7726, 0.3654, 0.7966, 0.01934, 0.8675, 0.01934, 0.8435, 0.03772, 0.8435, 0.03772, 0.8675, 0.8505, 0.7285, 0.8505, 0.7046, 0.8689, 0.7046, 0.8689, 0.7285, 0.5558, 0.7719, 0.5582, 0.7696, 0.5765, 0.7696, 0.5742, 0.7719, 0.9693, 0.8506, 0.967, 0.8483, 0.967, 0.8299, 0.9693, 0.8322, 0.6359, 0.7719, 0.6359, 0.7959, 0.6176, 0.7959, 0.6176, 0.7719, 0.8689, 0.8299, 0.8689, 0.8539, 0.8505, 0.8539, 0.8505, 0.8299, 0.8631, 0.5177, 0.8631, 0.4937, 0.8814, 0.4937, 0.8814, 0.5177, 0.5924, 0.3163, 0.5924, 0.3403, 0.5794, 0.3403, 0.5794, 0.3163, 0.8814, 0.5564, 0.8814, 0.5804, 0.8631, 0.5804, 0.8631, 0.5564, 0.7524, 0.7046, 0.7548, 0.7069, 0.7364, 0.7069, 0.734, 0.7046, 0.8811, 0.04333, 0.8811, 0.01934, 0.8995, 0.01934, 0.8995, 0.04333, 0.8811, 0.106, 0.8811, 0.082, 0.8995, 0.082, 0.8995, 0.106, 0.967, 0.9077, 0.9646, 0.91, 0.9646, 0.8917, 0.967, 0.8893, 0.8811, 0.2313, 0.8811, 0.2073, 0.8995, 0.2073, 0.8995, 0.2313, 0.6606, 0.6085, 0.6606, 0.6372, 0.6582, 0.6348, 0.6582, 0.6108, 0.6606, 0.5798, 0.6606, 0.6085, 0.6582, 0.6061, 0.6582, 0.5821, 0.8689, 0.8926, 0.8689, 0.9166, 0.8505, 0.9166, 0.8505, 0.8926, 0.9693, 0.91, 0.967, 0.9077, 0.967, 0.8893, 0.9693, 0.8917, 0.8118, 0.8949, 0.8118, 0.9189, 0.7934, 0.9189, 0.7934, 0.8949, 0.6127, 0.431, 0.6127, 0.455, 0.5997, 0.455, 0.5997, 0.431, 0.6736, 0.3163, 0.6736, 0.3403, 0.6606, 0.3403, 0.6606, 0.3163, 0.9027, 0.3116, 0.9027, 0.2876, 0.9211, 0.2876, 0.9211, 0.3116, 0.1054, 0.2982, 0.1341, 0.2982, 0.1318, 0.3015, 0.1078, 0.3015, 0.07673, 0.2982, 0.1054, 0.2982, 0.1031, 0.3015, 0.07908, 0.3015, 0.6533, 0.2876, 0.6533, 0.3116, 0.6403, 0.3116, 0.6403, 0.2876, 0.9027, 0.3742, 0.9027, 0.3502, 0.9211, 0.3502, 0.9211, 0.3742, 0.9027, 0.4392, 0.9027, 0.4153, 0.9211, 0.4153, 0.9211, 0.4392, 0.7292, 0.3789, 0.7292, 0.3549, 0.7476, 0.3549, 0.7476, 0.3789, 0.8244, 0.6108, 0.8244, 0.6348, 0.822, 0.6372, 0.822, 0.6085, 0.8244, 0.5821, 0.8244, 0.6061, 0.822, 0.6085, 0.822, 0.5798, 0.75, 0.2899, 0.75, 0.3139, 0.7316, 0.3139, 0.7316, 0.2899, 0.8244, 0.6395, 0.8244, 0.6635, 0.822, 0.6659, 0.822, 0.6372, 0.1915, 0.2982, 0.2202, 0.2982, 0.2179, 0.3015, 0.1939, 0.3015, 0.6699, 0.9213, 0.6699, 0.8973, 0.6883, 0.8973, 0.6883, 0.9213, 0.5558, 0.5488, 0.5558, 0.5248, 0.5582, 0.5224, 0.5582, 0.5511, 0.5558, 0.5774, 0.5558, 0.5535, 0.5582, 0.5511, 0.5582, 0.5798, 0.8244, 0.4961, 0.8244, 0.5201, 0.822, 0.5224, 0.822, 0.4937, 0.5558, 0.5201, 0.5558, 0.4961, 0.5582, 0.4937, 0.5582, 0.5224, 0.8244, 0.5535, 0.8244, 0.5774, 0.822, 0.5798, 0.822, 0.5511, 0.8244, 0.5248, 0.8244, 0.5488, 0.822, 0.5511, 0.822, 0.5224, 0.2899, 0.7966, 0.2876, 0.7943, 0.306, 0.7943, 0.3083, 0.7966, 0.6606, 0.4937, 0.6606, 0.5224, 0.6582, 0.5201, 0.6582, 0.4961, 0.5558, 0.6635, 0.5558, 0.6395, 0.5582, 0.6372, 0.5582, 0.6659, 0.7454, 0.8973, 0.7454, 0.9213, 0.727, 0.9213, 0.727, 0.8973, 0.5558, 0.6061, 0.5558, 0.5821, 0.5582, 0.5798, 0.5582, 0.6085, 0.5558, 0.6348, 0.5558, 0.6108, 0.5582, 0.6085, 0.5582, 0.6372, 0.5924, 0.4024, 0.5924, 0.4263, 0.5794, 0.4263, 0.5794, 0.4024, 0.7548, 0.7936, 0.7524, 0.7959, 0.734, 0.7959, 0.7364, 0.7936, 0.6736, 0.431, 0.6736, 0.455, 0.6606, 0.455, 0.6606, 0.431, 0.07875, 0.8024, 0.07875, 0.7784, 0.09713, 0.7784, 0.09713, 0.8024, 0.6606, 0.5511, 0.6606, 0.5798, 0.6582, 0.5774, 0.6582, 0.5535, 0.6606, 0.5224, 0.6606, 0.5511, 0.6582, 0.5488, 0.6582, 0.5248, 0.3446, 0.9219, 0.3446, 0.8979, 0.363, 0.8979, 0.363, 0.9219, 0.4017, 0.9219, 0.4017, 0.8979, 0.4201, 0.8979, 0.4201, 0.9219, 0.6736, 0.3737, 0.6736, 0.3976, 0.6606, 0.3976, 0.6606, 0.3737, 0.4771, 0.8979, 0.4771, 0.9219, 0.4587, 0.9219, 0.4587, 0.8979, 0.4658, 0.7076, 0.4681, 0.7052, 0.4865, 0.7052, 0.4842, 0.7076, 0.9076, 0.7912, 0.9076, 0.7672, 0.9259, 0.7672, 0.9259, 0.7912, 0.1628, 0.2982, 0.1915, 0.2982, 0.1892, 0.3015, 0.1652, 0.3015, 0.1341, 0.2982, 0.1628, 0.2982, 0.1605, 0.3015, 0.1365, 0.3015, 0.6606, 0.6372, 0.6606, 0.6659, 0.6582, 0.6635, 0.6582, 0.6395, 0.04803, 0.2982, 0.07673, 0.2982, 0.07438, 0.3015, 0.05038, 0.3015, 0.65, 0.3737, 0.65, 0.3976, 0.633, 0.3976, 0.633, 0.3737, 0.62, 0.369, 0.62, 0.3737, 0.6167, 0.3737, 0.6167, 0.369, 0.62, 0.3976, 0.62, 0.4024, 0.6167, 0.4024, 0.6167, 0.3976, 0.5964, 0.369, 0.5997, 0.369, 0.5997, 0.3737, 0.5964, 0.3737, 0.5794, 0.369, 0.5794, 0.3737, 0.5761, 0.3737, 0.5761, 0.369, 0.495, 0.9606, 0.495, 0.9653, 0.4927, 0.963, 0.6606, 0.369, 0.6606, 0.3737, 0.6573, 0.3737, 0.6573, 0.369, 0.62, 0.3403, 0.62, 0.345, 0.6167, 0.345, 0.6167, 0.3403, 0.6167, 0.3163, 0.6167, 0.3116, 0.62, 0.3116, 0.62, 0.3163, 0.413, 0.9653, 0.4106, 0.963, 0.413, 0.9606, 0.6167, 0.431, 0.6167, 0.4263, 0.62, 0.4263, 0.62, 0.431, 0.637, 0.431, 0.637, 0.4263, 0.6403, 0.4263, 0.6403, 0.431, 0.372, 0.9653, 0.3696, 0.963, 0.372, 0.9606, 0.6606, 0.4263, 0.6606, 0.431, 0.6573, 0.431, 0.6573, 0.4263, 0.6573, 0.3976, 0.6606, 0.3976, 0.6606, 0.4024, 0.6573, 0.4024, 0.02169, 0.9688, 0.02169, 0.9735, 0.01934, 0.9711, 0.637, 0.3163, 0.637, 0.3116, 0.6403, 0.3116, 0.6403, 0.3163, 0.7293, 0.9646, 0.727, 0.9623, 0.7293, 0.9599, 0.6606, 0.3116, 0.6606, 0.3163, 0.6573, 0.3163, 0.6573, 0.3116, 0.6573, 0.3403, 0.6606, 0.3403, 0.6606, 0.345, 0.6573, 0.345, 0.5964, 0.3116, 0.5997, 0.3116, 0.5997, 0.3163, 0.5964, 0.3163, 0.5794, 0.3116, 0.5794, 0.3163, 0.5761, 0.3163, 0.5761, 0.3116, 0.5761, 0.3403, 0.5794, 0.3403, 0.5794, 0.345, 0.5761, 0.345, 0.5964, 0.4263, 0.5997, 0.4263, 0.5997, 0.431, 0.5964, 0.431, 0.5794, 0.4263, 0.5794, 0.431, 0.5761, 0.431, 0.5761, 0.4263, 0.5761, 0.3976, 0.5794, 0.3976, 0.5794, 0.4024, 0.5761, 0.4024, 0.6883, 0.9599, 0.6883, 0.9646, 0.6859, 0.9623, 0.5591, 0.369, 0.5591, 0.3737, 0.5558, 0.3713, 0.2899, 0.9606, 0.2899, 0.9653, 0.2876, 0.963, 0.3309, 0.9653, 0.3286, 0.963, 0.3309, 0.9606, 0.5591, 0.3163, 0.5558, 0.3139, 0.5591, 0.3116, 0.454, 0.9653, 0.4517, 0.963, 0.454, 0.9606, 0.5591, 0.431, 0.5558, 0.4287, 0.5591, 0.4263, 0.0811, 0.9664, 0.0811, 0.9711, 0.07875, 0.9688, 0.5964, 0.4024, 0.5964, 0.3976, 0.5997, 0.3976, 0.5997, 0.4024, 0.5591, 0.4024, 0.5558, 0.4, 0.5591, 0.3976, 0.5964, 0.345, 0.5964, 0.3403, 0.5997, 0.3403, 0.5997, 0.345, 0.1221, 0.9711, 0.1198, 0.9688, 0.1221, 0.9664, 0.1631, 0.9664, 0.1631, 0.9711, 0.1608, 0.9688, 0.2042, 0.9711, 0.2018, 0.9688, 0.2042, 0.9664, 0.2452, 0.9664, 0.2452, 0.9711, 0.2428, 0.9688, 0.637, 0.4024, 0.637, 0.3976, 0.6403, 0.3976, 0.6403, 0.4024, 0.9795, 0.4937, 0.9795, 0.4984, 0.9772, 0.4961, 0.637, 0.345, 0.637, 0.3403, 0.6403, 0.3403, 0.6403, 0.345, 0.5591, 0.345, 0.5558, 0.3426, 0.5591, 0.3403, 0.637, 0.3737, 0.62, 0.3737, 0.62, 0.369, 0.637, 0.369, 0.6167, 0.3976, 0.6167, 0.3737, 0.62, 0.3737, 0.62, 0.3976, 0.5964, 0.3737, 0.5794, 0.3737, 0.5794, 0.369, 0.5964, 0.369, 0.6775, 0.3737, 0.6606, 0.3737, 0.6606, 0.369, 0.6775, 0.369, 0.6167, 0.3403, 0.6167, 0.3163, 0.62, 0.3163, 0.62, 0.3403, 0.6167, 0.455, 0.6167, 0.431, 0.62, 0.431, 0.62, 0.455, 0.637, 0.431, 0.62, 0.431, 0.62, 0.4263, 0.637, 0.4263, 0.6775, 0.431, 0.6606, 0.431, 0.6606, 0.4263, 0.6775, 0.4263, 0.6573, 0.3976, 0.6573, 0.3737, 0.6606, 0.3737, 0.6606, 0.3976, 0.6573, 0.455, 0.6573, 0.431, 0.6606, 0.431, 0.6606, 0.455, 0.637, 0.3163, 0.62, 0.3163, 0.62, 0.3116, 0.637, 0.3116, 0.6775, 0.3163, 0.6606, 0.3163, 0.6606, 0.3116, 0.6775, 0.3116, 0.6573, 0.3403, 0.6573, 0.3163, 0.6606, 0.3163, 0.6606, 0.3403, 0.5964, 0.3163, 0.5794, 0.3163, 0.5794, 0.3116, 0.5964, 0.3116, 0.5761, 0.3403, 0.5761, 0.3163, 0.5794, 0.3163, 0.5794, 0.3403, 0.5964, 0.431, 0.5794, 0.431, 0.5794, 0.4263, 0.5964, 0.4263, 0.5761, 0.3976, 0.5761, 0.3737, 0.5794, 0.3737, 0.5794, 0.3976, 0.5761, 0.455, 0.5761, 0.431, 0.5794, 0.431, 0.5794, 0.455, 0.5761, 0.3737, 0.5591, 0.3737, 0.5591, 0.369, 0.5761, 0.369, 0.6573, 0.3737, 0.6403, 0.3737, 0.6403, 0.369, 0.6573, 0.369, 0.6167, 0.3116, 0.6167, 0.2876, 0.62, 0.2876, 0.62, 0.3116, 0.6167, 0.4263, 0.6167, 0.4024, 0.62, 0.4024, 0.62, 0.4263, 0.6167, 0.3737, 0.5997, 0.3737, 0.5997, 0.369, 0.6167, 0.369, 0.6167, 0.369, 0.6167, 0.345, 0.62, 0.345, 0.62, 0.369, 0.6573, 0.431, 0.6403, 0.431, 0.6403, 0.4263, 0.6573, 0.4263, 0.6573, 0.4263, 0.6573, 0.4024, 0.6606, 0.4024, 0.6606, 0.4263, 0.6573, 0.3163, 0.6403, 0.3163, 0.6403, 0.3116, 0.6573, 0.3116, 0.6573, 0.3116, 0.6573, 0.2876, 0.6606, 0.2876, 0.6606, 0.3116, 0.6573, 0.369, 0.6573, 0.345, 0.6606, 0.345, 0.6606, 0.369, 0.5761, 0.3163, 0.5591, 0.3163, 0.5591, 0.3116, 0.5761, 0.3116, 0.6167, 0.3163, 0.5997, 0.3163, 0.5997, 0.3116, 0.6167, 0.3116, 0.5761, 0.3116, 0.5761, 0.2876, 0.5794, 0.2876, 0.5794, 0.3116, 0.5761, 0.369, 0.5761, 0.345, 0.5794, 0.345, 0.5794, 0.369, 0.5761, 0.431, 0.5591, 0.431, 0.5591, 0.4263, 0.5761, 0.4263, 0.6167, 0.431, 0.5997, 0.431, 0.5997, 0.4263, 0.6167, 0.4263, 0.5761, 0.4263, 0.5761, 0.4024, 0.5794, 0.4024, 0.5794, 0.4263, 0.5964, 0.455, 0.5964, 0.431, 0.5997, 0.431, 0.5997, 0.455, 0.5964, 0.4024, 0.5794, 0.4024, 0.5794, 0.3976, 0.5964, 0.3976, 0.6167, 0.4024, 0.5997, 0.4024, 0.5997, 0.3976, 0.6167, 0.3976, 0.5964, 0.3976, 0.5964, 0.3737, 0.5997, 0.3737, 0.5997, 0.3976, 0.5964, 0.4263, 0.5964, 0.4024, 0.5997, 0.4024, 0.5997, 0.4263, 0.5761, 0.4024, 0.5591, 0.4024, 0.5591, 0.3976, 0.5761, 0.3976, 0.5964, 0.345, 0.5794, 0.345, 0.5794, 0.3403, 0.5964, 0.3403, 0.6167, 0.345, 0.5997, 0.345, 0.5997, 0.3403, 0.6167, 0.3403, 0.5964, 0.3403, 0.5964, 0.3163, 0.5997, 0.3163, 0.5997, 0.3403, 0.5964, 0.369, 0.5964, 0.345, 0.5997, 0.345, 0.5997, 0.369, 0.5964, 0.3116, 0.5964, 0.2876, 0.5997, 0.2876, 0.5997, 0.3116, 0.6775, 0.345, 0.6606, 0.345, 0.6606, 0.3403, 0.6775, 0.3403, 0.637, 0.3116, 0.637, 0.2876, 0.6403, 0.2876, 0.6403, 0.3116, 0.6775, 0.4024, 0.6606, 0.4024, 0.6606, 0.3976, 0.6775, 0.3976, 0.637, 0.4024, 0.62, 0.4024, 0.62, 0.3976, 0.637, 0.3976, 0.6573, 0.4024, 0.6403, 0.4024, 0.6403, 0.3976, 0.6573, 0.3976, 0.637, 0.3976, 0.637, 0.3737, 0.6403, 0.3737, 0.6403, 0.3976, 0.637, 0.4263, 0.637, 0.4024, 0.6403, 0.4024, 0.6403, 0.4263, 0.637, 0.455, 0.637, 0.431, 0.6403, 0.431, 0.6403, 0.455, 0.637, 0.345, 0.62, 0.345, 0.62, 0.3403, 0.637, 0.3403, 0.6573, 0.345, 0.6403, 0.345, 0.6403, 0.3403, 0.6573, 0.3403, 0.637, 0.3403, 0.637, 0.3163, 0.6403, 0.3163, 0.6403, 0.3403, 0.637, 0.369, 0.637, 0.345, 0.6403, 0.345, 0.6403, 0.369, 0.5761, 0.345, 0.5591, 0.345, 0.5591, 0.3403, 0.5761, 0.3403, 0.9782, 0.4129, 0.9782, 0.4369, 0.9598, 0.4369, 0.9598, 0.4129, 0.8505, 0.9792, 0.8505, 0.9552, 0.8689, 0.9552, 0.8689, 0.9792, 0.9598, 0.3742, 0.9598, 0.3502, 0.9782, 0.3502, 0.9782, 0.3742, 0.967, 0.7229, 0.9646, 0.7253, 0.9646, 0.7069, 0.967, 0.7046, 0.9598, 0.3116, 0.9598, 0.2876, 0.9782, 0.2876, 0.9782, 0.3116, 0.9382, 0.2313, 0.9382, 0.2073, 0.9565, 0.2073, 0.9565, 0.2313, 0.9693, 0.788, 0.967, 0.7856, 0.967, 0.7672, 0.9693, 0.7696, 0.9382, 0.1687, 0.9382, 0.1447, 0.9565, 0.1447, 0.9565, 0.1687, 0.6127, 0.2876, 0.6127, 0.3116, 0.5997, 0.3116, 0.5997, 0.2876, 0.9382, 0.106, 0.9382, 0.082, 0.9565, 0.082, 0.9565, 0.106, 0.9382, 0.04333, 0.9382, 0.01934, 0.9565, 0.01934, 0.9565, 0.04333, 0.633, 0.3737, 0.633, 0.3976, 0.62, 0.3976, 0.62, 0.3737, 0.3677, 0.7292, 0.3654, 0.7316, 0.347, 0.7316, 0.3493, 0.7292, 0.6736, 0.2876, 0.6736, 0.3116, 0.6606, 0.3116, 0.6606, 0.2876, 0.6533, 0.3163, 0.6533, 0.3403, 0.6403, 0.3403, 0.6403, 0.3163, 0.9385, 0.5564, 0.9385, 0.5804, 0.9201, 0.5804, 0.9201, 0.5564, 0.2899, 0.7316, 0.2876, 0.7292, 0.306, 0.7292, 0.3083, 0.7316, 0.9201, 0.5177, 0.9201, 0.4937, 0.9385, 0.4937, 0.9385, 0.5177, 0.01934, 0.9301, 0.01934, 0.9061, 0.03772, 0.9061, 0.03772, 0.9301, 0.1929, 0.9278, 0.1929, 0.9038, 0.2112, 0.9038, 0.2112, 0.9278, 0.6736, 0.345, 0.6736, 0.369, 0.6606, 0.369, 0.6606, 0.345, 0.6533, 0.345, 0.6533, 0.369, 0.6403, 0.369, 0.6403, 0.345, 0.6954, 0.7069, 0.6954, 0.7309, 0.677, 0.7309, 0.677, 0.7069, 0.6039, 0.9807, 0.6015, 0.9783, 0.6015, 0.9599, 0.6039, 0.9623, 0.3677, 0.7052, 0.3677, 0.7292, 0.3493, 0.7292, 0.3493, 0.7052, 0.75, 0.4176, 0.75, 0.4416, 0.7316, 0.4416, 0.7316, 0.4176, 0.4658, 0.7316, 0.4658, 0.7076, 0.4842, 0.7076, 0.4842, 0.7316, 0.6015, 0.9783, 0.5992, 0.9807, 0.5992, 0.9623, 0.6015, 0.9599, 0.2876, 0.7292, 0.2876, 0.7052, 0.306, 0.7052, 0.306, 0.7292, 0.4064, 0.7292, 0.4064, 0.7052, 0.4248, 0.7052, 0.4248, 0.7292, 0.7292, 0.3549, 0.7316, 0.3526, 0.75, 0.3526, 0.7476, 0.3549, 0.07875, 0.9278, 0.07875, 0.9038, 0.09713, 0.9038, 0.09713, 0.9278, 0.7548, 0.7069, 0.7548, 0.7309, 0.7364, 0.7309, 0.7364, 0.7069, 0.9259, 0.8926, 0.9259, 0.9166, 0.9076, 0.9166, 0.9076, 0.8926, 0.7476, 0.2876, 0.75, 0.2899, 0.7316, 0.2899, 0.7292, 0.2876, 0.633, 0.3163, 0.633, 0.3403, 0.62, 0.3403, 0.62, 0.3163, 0.5558, 0.7959, 0.5558, 0.7719, 0.5742, 0.7719, 0.5742, 0.7959, 0.6359, 0.7285, 0.6336, 0.7309, 0.6152, 0.7309, 0.6176, 0.7285, 0.9076, 0.8539, 0.9076, 0.8299, 0.9259, 0.8299, 0.9259, 0.8539, 0.5558, 0.9213, 0.5558, 0.8973, 0.5742, 0.8973, 0.5742, 0.9213, 0.5582, 0.7309, 0.5558, 0.7285, 0.5742, 0.7285, 0.5765, 0.7309, 0.1929, 0.8651, 0.1929, 0.8411, 0.2112, 0.8411, 0.2112, 0.8651, 0.633, 0.431, 0.633, 0.455, 0.62, 0.455, 0.62, 0.431, 0.9099, 0.9736, 0.9076, 0.976, 0.9076, 0.9576, 0.9099, 0.9552, 0.5924, 0.2876, 0.5924, 0.3116, 0.5794, 0.3116, 0.5794, 0.2876, 0.8641, 0.4153, 0.8641, 0.4392, 0.8457, 0.4392, 0.8457, 0.4153, 0.1929, 0.8024, 0.1929, 0.7784, 0.2112, 0.7784, 0.2112, 0.8024, 0.2876, 0.9219, 0.2876, 0.8979, 0.306, 0.8979, 0.306, 0.9219, 0.9123, 0.976, 0.9099, 0.9736, 0.9099, 0.9552, 0.9123, 0.9576, 0.5924, 0.345, 0.5924, 0.369, 0.5794, 0.369, 0.5794, 0.345, 0.04007, 0.7808, 0.04007, 0.8048, 0.02169, 0.8048, 0.02169, 0.7808, 0.693, 0.7046, 0.6954, 0.7069, 0.677, 0.7069, 0.6746, 0.7046, 0.6359, 0.7046, 0.6359, 0.7285, 0.6176, 0.7285, 0.6176, 0.7046, 0.4658, 0.7966, 0.4658, 0.7726, 0.4842, 0.7726, 0.4842, 0.7966, 0.5558, 0.7285, 0.5558, 0.7046, 0.5742, 0.7046, 0.5742, 0.7285])
me_cube.materials.append(mat_material)
me_cube.use_mirror_vertex_groups = False
me_cube.use_paint_bone_selection = False
me_cube.use_paint_mask = True
me_cube.update()

# ---- objects
ob_cube = bpy.data.objects.new('Cube', me_cube)

# ---- transforms, parenting, visibility, modifiers, constraints
ob_cube.location = (0.0, 0.0, 0.0)
ob_cube.scale = (0.09762, 0.6301, 1.0)
ob_cube.lock_rotations_4d = False
ob_cube.empty_display_type = 'ARROWS'
ob_cube.lineart.crease_threshold = 0.0

# ---- collection membership
col_collection.objects.link(ob_cube)

# ---- scene / render settings (as saved in the file)
scene.frame_start = 1; scene.frame_end = 250; scene.frame_set(1)
scene.render.engine = 'BLENDER_EEVEE_NEXT'
scene.cycles.sampling_pattern = 'TABULATED_SOBOL'
scene.cycles.use_light_tree = False
scene.view_settings.view_transform = 'Filmic'
bpy.context.view_layer.update()

# ---- added for rendering (the .blend has no active camera and no usable light): camera, sun
cam_auto = bpy.data.cameras.new('AutoCamera')
cam_auto.lens = 50.0
cam_auto.sensor_width = 36.0
cam_auto.clip_end = 1000.0
ob_auto_camera = bpy.data.objects.new('AutoCamera', cam_auto)
scene.collection.objects.link(ob_auto_camera)
ob_auto_camera.location = (2.26516, -2.64753, 1.76502)
ob_auto_camera.rotation_euler = (1.09748, -7.21219e-08, 0.694738)
scene.camera = ob_auto_camera
light_auto_sun = bpy.data.lights.new('AutoSun', 'SUN')
light_auto_sun.energy = 3.0
light_auto_sun.angle = 0.0523599
ob_auto_sun = bpy.data.objects.new('AutoSun', light_auto_sun)
scene.collection.objects.link(ob_auto_sun)
ob_auto_sun.rotation_euler = (0.872665, 0.174533, 0.523599)
bpy.context.view_layer.update()
